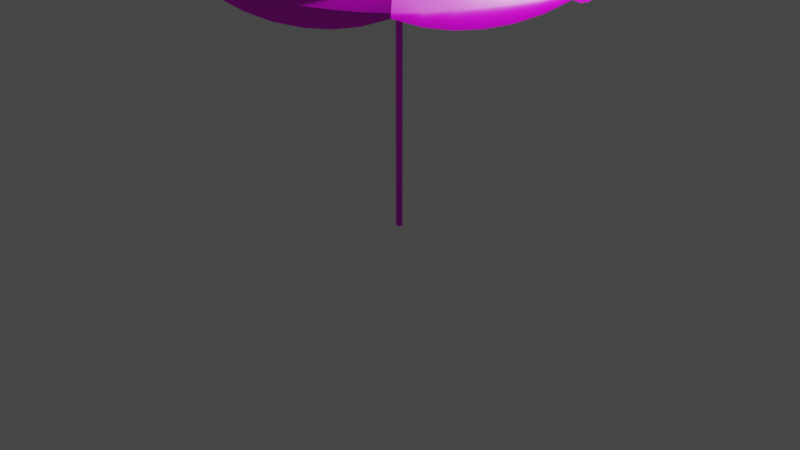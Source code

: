 # Source: Umbrella-1-Work.blend  (saved by Blender 2.90.8; exported with 4.5.12 LTS)
import bpy
from mathutils import Matrix  # noqa: F401  (used for matrix-valued properties, if any)

bpy.ops.wm.read_factory_settings(use_empty=True)
scene = bpy.context.scene
scene.name = 'Scene'

# ---- collections
col_collection = bpy.data.collections.new('Collection'); scene.collection.children.link(col_collection)
col_umbrella = bpy.data.collections.new('Umbrella'); scene.collection.children.link(col_umbrella)

# ---- images (referenced by path relative to the original .blend; pixels are not part of the script)
import os
ASSET_DIR = os.environ.get("B2B_ASSET_DIR", "")  # directory of the original .blend (textures are referenced by path, not embedded)
HERE = os.path.dirname(os.path.abspath(__file__))  # packed textures are extracted next to this script under _unpacked/

def load_image(name, relpath, width, height, colorspace="sRGB"):
    """Load a texture the original file referenced (path relative to the .blend, or extracted next to this script)."""
    p = next((c for c in (os.path.join(HERE, relpath), os.path.join(ASSET_DIR, relpath)) if relpath and os.path.exists(c)), "")
    if p:
        img = bpy.data.images.load(p, check_existing=True)
        img.name = name
    else:  # same state as the original file: an image datablock whose file is absent (Cycles renders it pink)
        img = bpy.data.images.new(name, width, height)
        img.source = "FILE"
        img.filepath = "//" + (relpath or name)
    img.colorspace_settings.name = colorspace
    return img
img_umbrella = load_image('Umbrella', 'Umbrella.png', 1024, 1024, 'sRGB')

# ---- materials (node trees are filled in below, after node groups)
mat_m_umbrella = bpy.data.materials.new('m_umbrella')
mat_m_umbrella.use_transparent_shadow = False

# ---- material node trees
mat_m_umbrella.use_nodes = True; mat_m_umbrella.node_tree.nodes.clear()
_N = mat_m_umbrella.node_tree.nodes; _L = mat_m_umbrella.node_tree.links
n0 = _N.new('ShaderNodeBsdfPrincipled'); n0.name = 'Principled BSDF'; n0.location = (10, 300)
n0.distribution = 'GGX'
n0.subsurface_method = 'BURLEY'
n0.inputs[2].default_value = 0.3017
n0.inputs[3].default_value = 1.45
n0.inputs[27].default_value = (0.0, 0.0, 0.0, 1.0)
n0.inputs[28].default_value = 1.0
n1 = _N.new('ShaderNodeOutputMaterial'); n1.name = 'Material Output'; n1.location = (300, 300)
n2 = _N.new('ShaderNodeTexImage'); n2.name = 'Image Texture'; n2.location = (-280, 280)
n2.image = img_umbrella
_L.new(n0.outputs[0], n1.inputs[0])
_L.new(n2.outputs[0], n0.inputs[0])
n1.is_active_output = True

# ---- world
world_world = bpy.data.worlds.new('World'); scene.world = world_world
world_world.use_nodes = True; world_world.node_tree.nodes.clear()
_N = world_world.node_tree.nodes; _L = world_world.node_tree.links
n0 = _N.new('ShaderNodeOutputWorld'); n0.name = 'World Output'; n0.location = (300, 300)
n1 = _N.new('ShaderNodeBackground'); n1.name = 'Background'; n1.location = (10, 300)
n1.inputs[0].default_value = (0.05088, 0.05088, 0.05088, 1.0)
_L.new(n1.outputs[0], n0.inputs[0])
n0.is_active_output = True
world_world.color = (0.05088, 0.05088, 0.05088)
world_world.use_sun_shadow = False
world_world.sun_shadow_jitter_overblur = 0.0

# ---- cameras
cam_camera = bpy.data.cameras.new('Camera')
cam_camera.clip_end = 100.0
cam_camera.ortho_scale = 7.314

# ---- lights
light_light = bpy.data.lights.new('Light', 'POINT')
light_light.transmission_factor = 0.0
light_light.energy = 1000.0
light_light.shadow_soft_size = 0.1
light_light.shadow_maximum_resolution = 0.006
light_light.use_absolute_resolution = True

# ---- meshes
me_cylinder = bpy.data.meshes.new('Cylinder')
me_cylinder.from_pydata([(2.868e-10, 0.03427, -0.9758), (2.868e-10, 0.03427, 2.31), (0.02968, 0.01713, -0.9758), (0.02968, 0.01713, 2.31), (0.02968, -0.01713, -0.9758), (0.02968, -0.01713, 2.31), (-2.709e-09, -0.03427, -0.9758), (-2.709e-09, -0.03427, 2.31), (-0.02968, -0.01713, -0.9758), (-0.02968, -0.01713, 2.31), (-0.02968, 0.01713, -0.9758), (-0.02968, 0.01713, 2.31)], [], [(0, 1, 3, 2), (2, 3, 5, 4), (4, 5, 7, 6), (6, 7, 9, 8), (3, 1, 11, 9, 7, 5), (8, 9, 11, 10), (10, 11, 1, 0), (0, 2, 4, 6, 8, 10)])
me_cylinder.polygons.foreach_set('use_smooth', [True] * 8)
_uv = me_cylinder.uv_layers.new(name='UVMap')
_uv.uv.foreach_set('vector', [0.8727, 0.4975, 0.8727, 0.5626, 0.851, 0.5626, 0.851, 0.4975, 0.851, 0.4975, 0.851, 0.5626, 0.8293, 0.5626, 0.8293, 0.4975, 0.8293, 0.4975, 0.8293, 0.5626, 0.8076, 0.5626, 0.8076, 0.4975, 0.8076, 0.4975, 0.8076, 0.5626, 0.7859, 0.5626, 0.7859, 0.4975, 0.8021, 0.4806, 0.7751, 0.4962, 0.7481, 0.4806, 0.7481, 0.4494, 0.7751, 0.4338, 0.8021, 0.4494, 0.7859, 0.4975, 0.7859, 0.5626, 0.7643, 0.5626, 0.7643, 0.4975, 0.7643, 0.4975, 0.7643, 0.5626, 0.7426, 0.5626, 0.7426, 0.4975, 0.8401, 0.4962, 0.8672, 0.4806, 0.8672, 0.4494, 0.8401, 0.4338, 0.8131, 0.4494, 0.8131, 0.4806])
me_cylinder.materials.append(mat_m_umbrella)
me_cylinder.use_remesh_fix_poles = True
me_cylinder.use_remesh_preserve_attributes = False
me_cylinder.use_mirror_vertex_groups = False
me_cylinder.update()
me_circle_002 = bpy.data.meshes.new('Circle.002')
me_circle_002.from_pydata([(1.748e-07, -2.0, 0.0), (1.414, -1.414, 0.0), (8.742e-08, 0.0, 0.5382), (1.179, -1.512, -0.02283), (0.9428, -1.609, -0.03056), (0.7071, -1.707, -0.0325), (0.4714, -1.805, -0.03056), (0.2357, -1.902, -0.02283), (1.748e-07, -2.0, -0.04493), (1.414, -1.414, -0.04493), (1.179, -1.512, -0.1365), (0.9428, -1.609, -0.1884), (0.7071, -1.707, -0.2038), (0.4714, -1.805, -0.1884), (0.2357, -1.902, -0.1365), (1.414, -1.414, 0.0), (2.0, 2.98e-07, 0.0), (6.182e-08, 6.182e-08, 0.5382), (1.902, -0.2357, -0.02283), (1.805, -0.4714, -0.03056), (1.707, -0.7071, -0.0325), (1.609, -0.9428, -0.03056), (1.512, -1.179, -0.02283), (1.414, -1.414, -0.04493), (2.0, 2.98e-07, -0.04493), (1.902, -0.2357, -0.1365), (1.805, -0.4714, -0.1884), (1.707, -0.7071, -0.2038), (1.609, -0.9428, -0.1884), (1.512, -1.179, -0.1365), (2.0, 1.748e-07, 0.0), (1.414, 1.414, 0.0), (0.0, 8.742e-08, 0.5382), (1.512, 1.179, -0.02283), (1.609, 0.9428, -0.03056), (1.707, 0.7071, -0.0325), (1.805, 0.4714, -0.03056), (1.902, 0.2357, -0.02283), (2.0, 1.748e-07, -0.04493), (1.414, 1.414, -0.04493), (1.512, 1.179, -0.1365), (1.609, 0.9428, -0.1884), (1.707, 0.7071, -0.2038), (1.805, 0.4714, -0.1884), (1.902, 0.2357, -0.1365), (1.414, 1.414, 0.0), (-2.98e-07, 2.0, 0.0), (-6.182e-08, 6.182e-08, 0.5382), (0.2357, 1.902, -0.02283), (0.4714, 1.805, -0.03056), (0.7071, 1.707, -0.0325), (0.9428, 1.609, -0.03056), (1.179, 1.512, -0.02283), (1.414, 1.414, -0.04493), (-2.98e-07, 2.0, -0.04493), (0.2357, 1.902, -0.1365), (0.4714, 1.805, -0.1884), (0.7071, 1.707, -0.2038), (0.9428, 1.609, -0.1884), (1.179, 1.512, -0.1365), (-1.748e-07, 2.0, 0.0), (-1.414, 1.414, 0.0), (-8.742e-08, 0.0, 0.5382), (-1.179, 1.512, -0.02283), (-0.9428, 1.609, -0.03056), (-0.7071, 1.707, -0.0325), (-0.4714, 1.805, -0.03056), (-0.2357, 1.902, -0.02283), (-1.748e-07, 2.0, -0.04493), (-1.414, 1.414, -0.04493), (-1.179, 1.512, -0.1365), (-0.9428, 1.609, -0.1884), (-0.7071, 1.707, -0.2038), (-0.4714, 1.805, -0.1884), (-0.2357, 1.902, -0.1365), (-1.414, 1.414, 0.0), (-2.0, -2.98e-07, 0.0), (-6.182e-08, -6.182e-08, 0.5382), (-1.902, 0.2357, -0.02283), (-1.805, 0.4714, -0.03056), (-1.707, 0.7071, -0.0325), (-1.609, 0.9428, -0.03056), (-1.512, 1.179, -0.02283), (-1.414, 1.414, -0.04493), (-2.0, -2.98e-07, -0.04493), (-1.902, 0.2357, -0.1365), (-1.805, 0.4714, -0.1884), (-1.707, 0.7071, -0.2038), (-1.609, 0.9428, -0.1884), (-1.512, 1.179, -0.1365), (-2.0, -1.748e-07, 0.0), (-1.414, -1.414, 0.0), (0.0, -8.742e-08, 0.5382), (-1.512, -1.179, -0.02283), (-1.609, -0.9428, -0.03056), (-1.707, -0.7071, -0.0325), (-1.805, -0.4714, -0.03056), (-1.902, -0.2357, -0.02283), (-2.0, -1.748e-07, -0.04493), (-1.414, -1.414, -0.04493), (-1.512, -1.179, -0.1365), (-1.609, -0.9428, -0.1884), (-1.707, -0.7071, -0.2038), (-1.805, -0.4714, -0.1884), (-1.902, -0.2357, -0.1365), (-1.414, -1.414, 0.0), (2.98e-07, -2.0, 0.0), (6.182e-08, -6.182e-08, 0.5382), (-0.2357, -1.902, -0.02283), (-0.4714, -1.805, -0.03056), (-0.7071, -1.707, -0.0325), (-0.9428, -1.609, -0.03056), (-1.179, -1.512, -0.02283), (-1.414, -1.414, -0.04493), (2.98e-07, -2.0, -0.04493), (-0.2357, -1.902, -0.1365), (-0.4714, -1.805, -0.1884), (-0.7071, -1.707, -0.2038), (-0.9428, -1.609, -0.1884), (-1.179, -1.512, -0.1365)], [], [(2, 0, 7), (2, 7, 6), (2, 6, 5), (2, 5, 4), (2, 4, 3), (1, 2, 3), (6, 7, 14, 13), (4, 5, 12, 11), (1, 3, 10, 9), (5, 6, 13, 12), (3, 4, 11, 10), (7, 0, 8, 14), (17, 15, 22), (17, 22, 21), (17, 21, 20), (17, 20, 19), (17, 19, 18), (16, 17, 18), (21, 22, 29, 28), (19, 20, 27, 26), (16, 18, 25, 24), (20, 21, 28, 27), (18, 19, 26, 25), (22, 15, 23, 29), (32, 30, 37), (32, 37, 36), (32, 36, 35), (32, 35, 34), (32, 34, 33), (31, 32, 33), (36, 37, 44, 43), (34, 35, 42, 41), (31, 33, 40, 39), (35, 36, 43, 42), (33, 34, 41, 40), (37, 30, 38, 44), (47, 45, 52), (47, 52, 51), (47, 51, 50), (47, 50, 49), (47, 49, 48), (46, 47, 48), (51, 52, 59, 58), (49, 50, 57, 56), (46, 48, 55, 54), (50, 51, 58, 57), (48, 49, 56, 55), (52, 45, 53, 59), (62, 60, 67), (62, 67, 66), (62, 66, 65), (62, 65, 64), (62, 64, 63), (61, 62, 63), (66, 67, 74, 73), (64, 65, 72, 71), (61, 63, 70, 69), (65, 66, 73, 72), (63, 64, 71, 70), (67, 60, 68, 74), (77, 75, 82), (77, 82, 81), (77, 81, 80), (77, 80, 79), (77, 79, 78), (76, 77, 78), (81, 82, 89, 88), (79, 80, 87, 86), (76, 78, 85, 84), (80, 81, 88, 87), (78, 79, 86, 85), (82, 75, 83, 89), (92, 90, 97), (92, 97, 96), (92, 96, 95), (92, 95, 94), (92, 94, 93), (91, 92, 93), (96, 97, 104, 103), (94, 95, 102, 101), (91, 93, 100, 99), (95, 96, 103, 102), (93, 94, 101, 100), (97, 90, 98, 104), (107, 105, 112), (107, 112, 111), (107, 111, 110), (107, 110, 109), (107, 109, 108), (106, 107, 108), (111, 112, 119, 118), (109, 110, 117, 116), (106, 108, 115, 114), (110, 111, 118, 117), (108, 109, 116, 115), (112, 105, 113, 119)])
me_circle_002.polygons.foreach_set('use_smooth', [True] * 96)
_uv = me_circle_002.uv_layers.new(name='UVMap')
_uv.uv.foreach_set('vector', [0.5, 0.5, 0.6909, 0.03787, 0.736, 0.08292, 0.5, 0.5, 0.736, 0.08292, 0.7812, 0.128, 0.5, 0.5, 0.7812, 0.128, 0.8263, 0.173, 0.5, 0.5, 0.8263, 0.173, 0.8715, 0.2181, 0.5, 0.5, 0.8715, 0.2181, 0.9166, 0.2631, 0.9617, 0.3082, 0.5, 0.5, 0.9166, 0.2631, 0.7812, 0.128, 0.736, 0.08292, 0.736, 0.08292, 0.7812, 0.128, 0.8715, 0.2181, 0.8263, 0.173, 0.8263, 0.173, 0.8715, 0.2181, 0.9617, 0.3082, 0.9166, 0.2631, 0.9166, 0.2631, 0.9617, 0.3082, 0.8263, 0.173, 0.7812, 0.128, 0.7812, 0.128, 0.8263, 0.173, 0.9166, 0.2631, 0.8715, 0.2181, 0.8715, 0.2181, 0.9166, 0.2631, 0.736, 0.08292, 0.6909, 0.03787, 0.6909, 0.03787, 0.736, 0.08292, 0.5, 0.5, 0.9617, 0.3082, 0.9618, 0.372, 0.5, 0.5, 0.9618, 0.372, 0.9619, 0.4358, 0.5, 0.5, 0.9619, 0.4358, 0.9619, 0.4995, 0.5, 0.5, 0.9619, 0.4995, 0.962, 0.5633, 0.5, 0.5, 0.962, 0.5633, 0.9621, 0.6271, 0.9621, 0.6909, 0.5, 0.5, 0.9621, 0.6271, 0.9619, 0.4358, 0.9618, 0.372, 0.9618, 0.372, 0.9619, 0.4358, 0.962, 0.5633, 0.9619, 0.4995, 0.9619, 0.4995, 0.962, 0.5633, 0.9621, 0.6909, 0.9621, 0.6271, 0.9621, 0.6271, 0.9621, 0.6909, 0.9619, 0.4995, 0.9619, 0.4358, 0.9619, 0.4358, 0.9619, 0.4995, 0.9621, 0.6271, 0.962, 0.5633, 0.962, 0.5633, 0.9621, 0.6271, 0.9618, 0.372, 0.9617, 0.3082, 0.9617, 0.3082, 0.9618, 0.372, 0.5, 0.5, 0.9621, 0.6909, 0.9171, 0.736, 0.5, 0.5, 0.9171, 0.736, 0.872, 0.7812, 0.5, 0.5, 0.872, 0.7812, 0.827, 0.8263, 0.5, 0.5, 0.827, 0.8263, 0.7819, 0.8715, 0.5, 0.5, 0.7819, 0.8715, 0.7369, 0.9166, 0.6918, 0.9617, 0.5, 0.5, 0.7369, 0.9166, 0.872, 0.7812, 0.9171, 0.736, 0.9171, 0.736, 0.872, 0.7812, 0.7819, 0.8715, 0.827, 0.8263, 0.827, 0.8263, 0.7819, 0.8715, 0.6918, 0.9617, 0.7369, 0.9166, 0.7369, 0.9166, 0.6918, 0.9617, 0.827, 0.8263, 0.872, 0.7812, 0.872, 0.7812, 0.827, 0.8263, 0.7369, 0.9166, 0.7819, 0.8715, 0.7819, 0.8715, 0.7369, 0.9166, 0.9171, 0.736, 0.9621, 0.6909, 0.9621, 0.6909, 0.9171, 0.736, 0.5, 0.5, 0.6918, 0.9617, 0.628, 0.9618, 0.5, 0.5, 0.628, 0.9618, 0.5642, 0.9619, 0.5, 0.5, 0.5642, 0.9619, 0.5005, 0.9619, 0.5, 0.5, 0.5005, 0.9619, 0.4367, 0.962, 0.5, 0.5, 0.4367, 0.962, 0.3729, 0.9621, 0.3091, 0.9621, 0.5, 0.5, 0.3729, 0.9621, 0.5642, 0.9619, 0.628, 0.9618, 0.628, 0.9618, 0.5642, 0.9619, 0.4367, 0.962, 0.5005, 0.9619, 0.5005, 0.9619, 0.4367, 0.962, 0.3091, 0.9621, 0.3729, 0.9621, 0.3729, 0.9621, 0.3091, 0.9621, 0.5005, 0.9619, 0.5642, 0.9619, 0.5642, 0.9619, 0.5005, 0.9619, 0.3729, 0.9621, 0.4367, 0.962, 0.4367, 0.962, 0.3729, 0.9621, 0.628, 0.9618, 0.6918, 0.9617, 0.6918, 0.9617, 0.628, 0.9618, 0.5, 0.5, 0.3091, 0.9621, 0.264, 0.9171, 0.5, 0.5, 0.264, 0.9171, 0.2188, 0.872, 0.5, 0.5, 0.2188, 0.872, 0.1737, 0.827, 0.5, 0.5, 0.1737, 0.827, 0.1285, 0.7819, 0.5, 0.5, 0.1285, 0.7819, 0.0834, 0.7369, 0.03825, 0.6918, 0.5, 0.5, 0.0834, 0.7369, 0.2188, 0.872, 0.264, 0.9171, 0.264, 0.9171, 0.2188, 0.872, 0.1285, 0.7819, 0.1737, 0.827, 0.1737, 0.827, 0.1285, 0.7819, 0.03825, 0.6918, 0.0834, 0.7369, 0.0834, 0.7369, 0.03825, 0.6918, 0.1737, 0.827, 0.2188, 0.872, 0.2188, 0.872, 0.1737, 0.827, 0.0834, 0.7369, 0.1285, 0.7819, 0.1285, 0.7819, 0.0834, 0.7369, 0.264, 0.9171, 0.3091, 0.9621, 0.3091, 0.9621, 0.264, 0.9171, 0.5, 0.5, 0.03825, 0.6918, 0.03819, 0.628, 0.5, 0.5, 0.03819, 0.628, 0.03812, 0.5642, 0.5, 0.5, 0.03812, 0.5642, 0.03806, 0.5005, 0.5, 0.5, 0.03806, 0.5005, 0.038, 0.4367, 0.5, 0.5, 0.038, 0.4367, 0.03793, 0.3729, 0.03787, 0.3091, 0.5, 0.5, 0.03793, 0.3729, 0.03812, 0.5642, 0.03819, 0.628, 0.03819, 0.628, 0.03812, 0.5642, 0.038, 0.4367, 0.03806, 0.5005, 0.03806, 0.5005, 0.038, 0.4367, 0.03787, 0.3091, 0.03793, 0.3729, 0.03793, 0.3729, 0.03787, 0.3091, 0.03806, 0.5005, 0.03812, 0.5642, 0.03812, 0.5642, 0.03806, 0.5005, 0.03793, 0.3729, 0.038, 0.4367, 0.038, 0.4367, 0.03793, 0.3729, 0.03819, 0.628, 0.03825, 0.6918, 0.03825, 0.6918, 0.03819, 0.628, 0.5, 0.5, 0.03787, 0.3091, 0.08292, 0.264, 0.5, 0.5, 0.08292, 0.264, 0.128, 0.2188, 0.5, 0.5, 0.128, 0.2188, 0.173, 0.1737, 0.5, 0.5, 0.173, 0.1737, 0.2181, 0.1285, 0.5, 0.5, 0.2181, 0.1285, 0.2631, 0.0834, 0.3082, 0.03825, 0.5, 0.5, 0.2631, 0.0834, 0.128, 0.2188, 0.08292, 0.264, 0.08292, 0.264, 0.128, 0.2188, 0.2181, 0.1285, 0.173, 0.1737, 0.173, 0.1737, 0.2181, 0.1285, 0.3082, 0.03825, 0.2631, 0.0834, 0.2631, 0.0834, 0.3082, 0.03825, 0.173, 0.1737, 0.128, 0.2188, 0.128, 0.2188, 0.173, 0.1737, 0.2631, 0.0834, 0.2181, 0.1285, 0.2181, 0.1285, 0.2631, 0.0834, 0.08292, 0.264, 0.03787, 0.3091, 0.03787, 0.3091, 0.08292, 0.264, 0.5, 0.5, 0.3082, 0.03825, 0.372, 0.03819, 0.5, 0.5, 0.372, 0.03819, 0.4358, 0.03812, 0.5, 0.5, 0.4358, 0.03812, 0.4995, 0.03806, 0.5, 0.5, 0.4995, 0.03806, 0.5633, 0.038, 0.5, 0.5, 0.5633, 0.038, 0.6271, 0.03793, 0.6909, 0.03787, 0.5, 0.5, 0.6271, 0.03793, 0.4358, 0.03812, 0.372, 0.03819, 0.372, 0.03819, 0.4358, 0.03812, 0.5633, 0.038, 0.4995, 0.03806, 0.4995, 0.03806, 0.5633, 0.038, 0.6909, 0.03787, 0.6271, 0.03793, 0.6271, 0.03793, 0.6909, 0.03787, 0.4995, 0.03806, 0.4358, 0.03812, 0.4358, 0.03812, 0.4995, 0.03806, 0.6271, 0.03793, 0.5633, 0.038, 0.5633, 0.038, 0.6271, 0.03793, 0.372, 0.03819, 0.3082, 0.03825, 0.3082, 0.03825, 0.372, 0.03819])
me_circle_002.materials.append(mat_m_umbrella)
me_circle_002.use_remesh_fix_poles = True
me_circle_002.use_remesh_preserve_attributes = False
me_circle_002.use_mirror_vertex_groups = False
me_circle_002.update()
me_circle_001 = bpy.data.meshes.new('Circle.001')
me_circle_001.from_pydata([(1.748e-07, -2.0, 0.0), (1.414, -1.414, 0.0), (8.742e-08, 0.0, 0.5382), (1.179, -1.512, -0.02283), (0.9428, -1.609, -0.03056), (0.7071, -1.707, -0.0325), (0.4714, -1.805, -0.03056), (0.2357, -1.902, -0.02283), (1.748e-07, -2.0, -0.04493), (1.414, -1.414, -0.04493), (1.179, -1.512, -0.1365), (0.9428, -1.609, -0.1884), (0.7071, -1.707, -0.2038), (0.4714, -1.805, -0.1884), (0.2357, -1.902, -0.1365)], [], [(2, 0, 7), (2, 7, 6), (2, 6, 5), (2, 5, 4), (2, 4, 3), (1, 2, 3), (6, 7, 14, 13), (4, 5, 12, 11), (1, 3, 10, 9), (5, 6, 13, 12), (3, 4, 11, 10), (7, 0, 8, 14)])
me_circle_001.polygons.foreach_set('use_smooth', [True] * 12)
_uv = me_circle_001.uv_layers.new(name='UVMap')
_uv.uv.foreach_set('vector', [0.0, 0.0, 0.0, 0.0, 0.0, 0.0, 0.0, 0.0, 0.0, 0.0, 0.0, 0.0, 0.0, 0.0, 0.0, 0.0, 0.0, 0.0, 0.0, 0.0, 0.0, 0.0, 0.0, 0.0, 0.0, 0.0, 0.0, 0.0, 0.0, 0.0, 0.0, 0.0, 0.0, 0.0, 0.0, 0.0, 0.0, 0.0, 0.0, 0.0, 0.0, 0.0, 0.0, 0.0, 0.0, 0.0, 0.0, 0.0, 0.0, 0.0, 0.0, 0.0, 0.0, 0.0, 0.0, 0.0, 0.0, 0.0, 0.0, 0.0, 0.0, 0.0, 0.0, 0.0, 0.0, 0.0, 0.0, 0.0, 0.0, 0.0, 0.0, 0.0, 0.0, 0.0, 0.0, 0.0, 0.0, 0.0, 0.0, 0.0, 0.0, 0.0, 0.0, 0.0])
me_circle_001.materials.append(mat_m_umbrella)
me_circle_001.use_remesh_fix_poles = True
me_circle_001.use_remesh_preserve_attributes = False
me_circle_001.use_mirror_vertex_groups = False
me_circle_001.update()

# ---- objects
ob_light = bpy.data.objects.new('Light', light_light)
ob_camera = bpy.data.objects.new('Camera', cam_camera)
ob_cylinder = bpy.data.objects.new('Cylinder', me_cylinder)
ob_umb = bpy.data.objects.new('Umb', me_circle_002)
ob_piece = bpy.data.objects.new('Piece', me_circle_001)
ob_empty = bpy.data.objects.new('Empty', None)

# ---- transforms, parenting, visibility, modifiers, constraints
ob_light.location = (4.076, 1.005, 5.904)
ob_light.rotation_euler = (0.6503, 0.05522, 1.866)
ob_light.lock_rotations_4d = False
ob_light.empty_display_type = 'ARROWS'
ob_light.color = (0.0, 0.0, 0.0, 0.0)
ob_light.lineart.crease_threshold = 0.0
ob_camera.location = (7.359, -6.926, 4.958)
ob_camera.rotation_euler = (1.109, 0.0, 0.8149)
ob_camera.lock_rotations_4d = False
ob_camera.empty_display_type = 'ARROWS'
ob_camera.color = (0.0, 0.0, 0.0, 0.0)
ob_camera.display_type = 'WIRE'
ob_camera.lineart.crease_threshold = 0.0
ob_cylinder.location = (0.0, 0.0, 0.9068)
ob_cylinder.lineart.crease_threshold = 0.0
ob_umb.location = (0.0, 0.0, 3.674)
ob_umb.lineart.crease_threshold = 0.0
ob_piece.location = (0.0, 0.0, 2.686)
ob_piece.lineart.crease_threshold = 0.0
_m = ob_piece.modifiers.new('Array', 'ARRAY')
_m.count = 8
_m.constant_offset_displace = (0.0, 0.0, 0.0)
_m.use_relative_offset = False
_m.use_object_offset = True
_m.offset_object = ob_empty
ob_empty.location = (0.0, 0.0, 2.686)
ob_empty.rotation_euler = (0.0, -0.0, 0.7854)
ob_empty.lineart.crease_threshold = 0.0

# ---- collection membership
col_collection.objects.link(ob_light)
col_collection.objects.link(ob_camera)
col_collection.objects.link(ob_cylinder)
col_collection.objects.link(ob_umb)
col_umbrella.objects.link(ob_piece)
col_umbrella.objects.link(ob_empty)

# ---- scene / render settings (as saved in the file)
scene.camera = ob_camera
scene.frame_start = 1; scene.frame_end = 250; scene.frame_set(1)
scene.render.engine = 'BLENDER_EEVEE_NEXT'
scene.cycles.use_denoising = False
scene.cycles.samples = 128
scene.cycles.sampling_pattern = 'TABULATED_SOBOL'
scene.cycles.use_adaptive_sampling = False
scene.cycles.use_light_tree = False
scene.view_settings.view_transform = 'Filmic'
bpy.context.view_layer.update()

